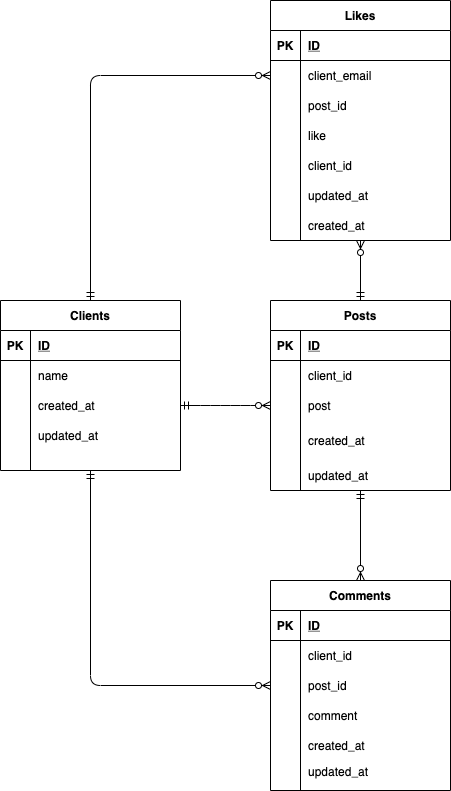

The diagram above was exported from draw.io. Its source (the exported page's mxGraphModel, read from the mxfile embedded in the PNG):
<mxGraphModel dx="757" dy="590" grid="1" gridSize="10" guides="1" tooltips="1" connect="1" arrows="1" fold="1" page="1" pageScale="1" pageWidth="850" pageHeight="1100" math="0" shadow="0">
  <root>
    <mxCell id="0" />
    <mxCell id="1" parent="0" />
    <mxCell id="2" value="Clients" style="shape=table;startSize=30;container=1;collapsible=1;childLayout=tableLayout;fixedRows=1;rowLines=0;fontStyle=1;align=center;resizeLast=1;" parent="1" vertex="1">
      <mxGeometry x="190" y="330" width="180" height="170" as="geometry" />
    </mxCell>
    <mxCell id="3" value="" style="shape=partialRectangle;collapsible=0;dropTarget=0;pointerEvents=0;fillColor=none;top=0;left=0;bottom=1;right=0;points=[[0,0.5],[1,0.5]];portConstraint=eastwest;" parent="2" vertex="1">
      <mxGeometry y="30" width="180" height="30" as="geometry" />
    </mxCell>
    <mxCell id="4" value="PK" style="shape=partialRectangle;connectable=0;fillColor=none;top=0;left=0;bottom=0;right=0;fontStyle=1;overflow=hidden;" parent="3" vertex="1">
      <mxGeometry width="30" height="30" as="geometry" />
    </mxCell>
    <mxCell id="5" value="ID" style="shape=partialRectangle;connectable=0;fillColor=none;top=0;left=0;bottom=0;right=0;align=left;spacingLeft=6;fontStyle=5;overflow=hidden;" parent="3" vertex="1">
      <mxGeometry x="30" width="150" height="30" as="geometry" />
    </mxCell>
    <mxCell id="9" value="" style="shape=partialRectangle;collapsible=0;dropTarget=0;pointerEvents=0;fillColor=none;top=0;left=0;bottom=0;right=0;points=[[0,0.5],[1,0.5]];portConstraint=eastwest;" parent="2" vertex="1">
      <mxGeometry y="60" width="180" height="30" as="geometry" />
    </mxCell>
    <mxCell id="10" value="" style="shape=partialRectangle;connectable=0;fillColor=none;top=0;left=0;bottom=0;right=0;editable=1;overflow=hidden;" parent="9" vertex="1">
      <mxGeometry width="30" height="30" as="geometry" />
    </mxCell>
    <mxCell id="11" value="name" style="shape=partialRectangle;connectable=0;fillColor=none;top=0;left=0;bottom=0;right=0;align=left;spacingLeft=6;overflow=hidden;" parent="9" vertex="1">
      <mxGeometry x="30" width="150" height="30" as="geometry" />
    </mxCell>
    <mxCell id="12" value="" style="shape=partialRectangle;collapsible=0;dropTarget=0;pointerEvents=0;fillColor=none;top=0;left=0;bottom=0;right=0;points=[[0,0.5],[1,0.5]];portConstraint=eastwest;" parent="2" vertex="1">
      <mxGeometry y="90" width="180" height="30" as="geometry" />
    </mxCell>
    <mxCell id="13" value="" style="shape=partialRectangle;connectable=0;fillColor=none;top=0;left=0;bottom=0;right=0;editable=1;overflow=hidden;" parent="12" vertex="1">
      <mxGeometry width="30" height="30" as="geometry" />
    </mxCell>
    <mxCell id="14" value="" style="shape=partialRectangle;connectable=0;fillColor=none;top=0;left=0;bottom=0;right=0;align=left;spacingLeft=6;overflow=hidden;" parent="12" vertex="1">
      <mxGeometry x="30" width="150" height="30" as="geometry" />
    </mxCell>
    <mxCell id="15" value="Posts" style="shape=table;startSize=30;container=1;collapsible=1;childLayout=tableLayout;fixedRows=1;rowLines=0;fontStyle=1;align=center;resizeLast=1;" parent="1" vertex="1">
      <mxGeometry x="460" y="330" width="180" height="190.00000000000023" as="geometry" />
    </mxCell>
    <mxCell id="16" value="" style="shape=partialRectangle;collapsible=0;dropTarget=0;pointerEvents=0;fillColor=none;top=0;left=0;bottom=1;right=0;points=[[0,0.5],[1,0.5]];portConstraint=eastwest;" parent="15" vertex="1">
      <mxGeometry y="30" width="180" height="30" as="geometry" />
    </mxCell>
    <mxCell id="17" value="PK" style="shape=partialRectangle;connectable=0;fillColor=none;top=0;left=0;bottom=0;right=0;fontStyle=1;overflow=hidden;" parent="16" vertex="1">
      <mxGeometry width="30" height="30" as="geometry" />
    </mxCell>
    <mxCell id="18" value="ID" style="shape=partialRectangle;connectable=0;fillColor=none;top=0;left=0;bottom=0;right=0;align=left;spacingLeft=6;fontStyle=5;overflow=hidden;" parent="16" vertex="1">
      <mxGeometry x="30" width="150" height="30" as="geometry" />
    </mxCell>
    <mxCell id="19" value="" style="shape=partialRectangle;collapsible=0;dropTarget=0;pointerEvents=0;fillColor=none;top=0;left=0;bottom=0;right=0;points=[[0,0.5],[1,0.5]];portConstraint=eastwest;" parent="15" vertex="1">
      <mxGeometry y="60" width="180" height="30" as="geometry" />
    </mxCell>
    <mxCell id="20" value="" style="shape=partialRectangle;connectable=0;fillColor=none;top=0;left=0;bottom=0;right=0;editable=1;overflow=hidden;" parent="19" vertex="1">
      <mxGeometry width="30" height="30" as="geometry" />
    </mxCell>
    <mxCell id="21" value="client_id" style="shape=partialRectangle;connectable=0;fillColor=none;top=0;left=0;bottom=0;right=0;align=left;spacingLeft=6;overflow=hidden;" parent="19" vertex="1">
      <mxGeometry x="30" width="150" height="30" as="geometry" />
    </mxCell>
    <mxCell id="22" value="" style="shape=partialRectangle;collapsible=0;dropTarget=0;pointerEvents=0;fillColor=none;top=0;left=0;bottom=0;right=0;points=[[0,0.5],[1,0.5]];portConstraint=eastwest;" parent="15" vertex="1">
      <mxGeometry y="90" width="180" height="30" as="geometry" />
    </mxCell>
    <mxCell id="23" value="" style="shape=partialRectangle;connectable=0;fillColor=none;top=0;left=0;bottom=0;right=0;editable=1;overflow=hidden;" parent="22" vertex="1">
      <mxGeometry width="30" height="30" as="geometry" />
    </mxCell>
    <mxCell id="24" value="post" style="shape=partialRectangle;connectable=0;fillColor=none;top=0;left=0;bottom=0;right=0;align=left;spacingLeft=6;overflow=hidden;" parent="22" vertex="1">
      <mxGeometry x="30" width="150" height="30" as="geometry" />
    </mxCell>
    <mxCell id="25" value="" style="shape=partialRectangle;collapsible=0;dropTarget=0;pointerEvents=0;fillColor=none;top=0;left=0;bottom=0;right=0;points=[[0,0.5],[1,0.5]];portConstraint=eastwest;" parent="15" vertex="1">
      <mxGeometry y="120" width="180" height="40" as="geometry" />
    </mxCell>
    <mxCell id="26" value="" style="shape=partialRectangle;connectable=0;fillColor=none;top=0;left=0;bottom=0;right=0;editable=1;overflow=hidden;" parent="25" vertex="1">
      <mxGeometry width="30" height="40" as="geometry" />
    </mxCell>
    <mxCell id="27" value="created_at" style="shape=partialRectangle;connectable=0;fillColor=none;top=0;left=0;bottom=0;right=0;align=left;spacingLeft=6;overflow=hidden;" parent="25" vertex="1">
      <mxGeometry x="30" width="150" height="40" as="geometry" />
    </mxCell>
    <mxCell id="55" value="" style="shape=partialRectangle;collapsible=0;dropTarget=0;pointerEvents=0;fillColor=none;top=0;left=0;bottom=0;right=0;points=[[0,0.5],[1,0.5]];portConstraint=eastwest;" parent="15" vertex="1">
      <mxGeometry y="160" width="180" height="30" as="geometry" />
    </mxCell>
    <mxCell id="56" value="" style="shape=partialRectangle;connectable=0;fillColor=none;top=0;left=0;bottom=0;right=0;editable=1;overflow=hidden;" parent="55" vertex="1">
      <mxGeometry width="30" height="30" as="geometry" />
    </mxCell>
    <mxCell id="57" value="updated_at" style="shape=partialRectangle;connectable=0;fillColor=none;top=0;left=0;bottom=0;right=0;align=left;spacingLeft=6;overflow=hidden;" parent="55" vertex="1">
      <mxGeometry x="30" width="150" height="30" as="geometry" />
    </mxCell>
    <mxCell id="28" value="Comments" style="shape=table;startSize=30;container=1;collapsible=1;childLayout=tableLayout;fixedRows=1;rowLines=0;fontStyle=1;align=center;resizeLast=1;" parent="1" vertex="1">
      <mxGeometry x="460" y="610" width="180" height="210" as="geometry" />
    </mxCell>
    <mxCell id="29" value="" style="shape=partialRectangle;collapsible=0;dropTarget=0;pointerEvents=0;fillColor=none;top=0;left=0;bottom=1;right=0;points=[[0,0.5],[1,0.5]];portConstraint=eastwest;" parent="28" vertex="1">
      <mxGeometry y="30" width="180" height="30" as="geometry" />
    </mxCell>
    <mxCell id="30" value="PK" style="shape=partialRectangle;connectable=0;fillColor=none;top=0;left=0;bottom=0;right=0;fontStyle=1;overflow=hidden;" parent="29" vertex="1">
      <mxGeometry width="30" height="30" as="geometry" />
    </mxCell>
    <mxCell id="31" value="ID" style="shape=partialRectangle;connectable=0;fillColor=none;top=0;left=0;bottom=0;right=0;align=left;spacingLeft=6;fontStyle=5;overflow=hidden;" parent="29" vertex="1">
      <mxGeometry x="30" width="150" height="30" as="geometry" />
    </mxCell>
    <mxCell id="32" value="" style="shape=partialRectangle;collapsible=0;dropTarget=0;pointerEvents=0;fillColor=none;top=0;left=0;bottom=0;right=0;points=[[0,0.5],[1,0.5]];portConstraint=eastwest;" parent="28" vertex="1">
      <mxGeometry y="60" width="180" height="30" as="geometry" />
    </mxCell>
    <mxCell id="33" value="" style="shape=partialRectangle;connectable=0;fillColor=none;top=0;left=0;bottom=0;right=0;editable=1;overflow=hidden;" parent="32" vertex="1">
      <mxGeometry width="30" height="30" as="geometry" />
    </mxCell>
    <mxCell id="34" value="client_id" style="shape=partialRectangle;connectable=0;fillColor=none;top=0;left=0;bottom=0;right=0;align=left;spacingLeft=6;overflow=hidden;" parent="32" vertex="1">
      <mxGeometry x="30" width="150" height="30" as="geometry" />
    </mxCell>
    <mxCell id="35" value="" style="shape=partialRectangle;collapsible=0;dropTarget=0;pointerEvents=0;fillColor=none;top=0;left=0;bottom=0;right=0;points=[[0,0.5],[1,0.5]];portConstraint=eastwest;" parent="28" vertex="1">
      <mxGeometry y="90" width="180" height="30" as="geometry" />
    </mxCell>
    <mxCell id="36" value="" style="shape=partialRectangle;connectable=0;fillColor=none;top=0;left=0;bottom=0;right=0;editable=1;overflow=hidden;" parent="35" vertex="1">
      <mxGeometry width="30" height="30" as="geometry" />
    </mxCell>
    <mxCell id="37" value="post_id" style="shape=partialRectangle;connectable=0;fillColor=none;top=0;left=0;bottom=0;right=0;align=left;spacingLeft=6;overflow=hidden;" parent="35" vertex="1">
      <mxGeometry x="30" width="150" height="30" as="geometry" />
    </mxCell>
    <mxCell id="38" value="" style="shape=partialRectangle;collapsible=0;dropTarget=0;pointerEvents=0;fillColor=none;top=0;left=0;bottom=0;right=0;points=[[0,0.5],[1,0.5]];portConstraint=eastwest;" parent="28" vertex="1">
      <mxGeometry y="120" width="180" height="30" as="geometry" />
    </mxCell>
    <mxCell id="39" value="" style="shape=partialRectangle;connectable=0;fillColor=none;top=0;left=0;bottom=0;right=0;editable=1;overflow=hidden;" parent="38" vertex="1">
      <mxGeometry width="30" height="30" as="geometry" />
    </mxCell>
    <mxCell id="40" value="comment" style="shape=partialRectangle;connectable=0;fillColor=none;top=0;left=0;bottom=0;right=0;align=left;spacingLeft=6;overflow=hidden;" parent="38" vertex="1">
      <mxGeometry x="30" width="150" height="30" as="geometry" />
    </mxCell>
    <mxCell id="41" value="" style="edgeStyle=entityRelationEdgeStyle;fontSize=12;html=1;endArrow=ERzeroToMany;startArrow=ERmandOne;exitX=1;exitY=0.5;exitDx=0;exitDy=0;entryX=0;entryY=0.5;entryDx=0;entryDy=0;" parent="1" source="92" target="22" edge="1">
      <mxGeometry width="100" height="100" relative="1" as="geometry">
        <mxPoint x="380" y="470" as="sourcePoint" />
        <mxPoint x="480" y="370" as="targetPoint" />
      </mxGeometry>
    </mxCell>
    <mxCell id="58" value="" style="fontSize=12;html=1;endArrow=ERzeroToMany;startArrow=ERmandOne;entryX=0.5;entryY=0;entryDx=0;entryDy=0;exitX=0.5;exitY=1;exitDx=0;exitDy=0;" parent="1" source="15" target="28" edge="1">
      <mxGeometry width="100" height="100" relative="1" as="geometry">
        <mxPoint x="540" y="520" as="sourcePoint" />
        <mxPoint x="610" y="550" as="targetPoint" />
      </mxGeometry>
    </mxCell>
    <mxCell id="60" value="" style="edgeStyle=orthogonalEdgeStyle;fontSize=12;html=1;endArrow=ERzeroToMany;startArrow=ERmandOne;exitX=0.5;exitY=1;exitDx=0;exitDy=0;entryX=0;entryY=0.5;entryDx=0;entryDy=0;" parent="1" source="2" target="35" edge="1">
      <mxGeometry width="100" height="100" relative="1" as="geometry">
        <mxPoint x="510" y="650" as="sourcePoint" />
        <mxPoint x="610" y="550" as="targetPoint" />
      </mxGeometry>
    </mxCell>
    <mxCell id="62" value="Likes" style="shape=table;startSize=30;container=1;collapsible=1;childLayout=tableLayout;fixedRows=1;rowLines=0;fontStyle=1;align=center;resizeLast=1;" parent="1" vertex="1">
      <mxGeometry x="460" y="30" width="180" height="240" as="geometry" />
    </mxCell>
    <mxCell id="63" value="" style="shape=partialRectangle;collapsible=0;dropTarget=0;pointerEvents=0;fillColor=none;top=0;left=0;bottom=1;right=0;points=[[0,0.5],[1,0.5]];portConstraint=eastwest;" parent="62" vertex="1">
      <mxGeometry y="30" width="180" height="30" as="geometry" />
    </mxCell>
    <mxCell id="64" value="PK" style="shape=partialRectangle;connectable=0;fillColor=none;top=0;left=0;bottom=0;right=0;fontStyle=1;overflow=hidden;" parent="63" vertex="1">
      <mxGeometry width="30" height="30" as="geometry" />
    </mxCell>
    <mxCell id="65" value="ID" style="shape=partialRectangle;connectable=0;fillColor=none;top=0;left=0;bottom=0;right=0;align=left;spacingLeft=6;fontStyle=5;overflow=hidden;" parent="63" vertex="1">
      <mxGeometry x="30" width="150" height="30" as="geometry" />
    </mxCell>
    <mxCell id="69" value="" style="shape=partialRectangle;collapsible=0;dropTarget=0;pointerEvents=0;fillColor=none;top=0;left=0;bottom=0;right=0;points=[[0,0.5],[1,0.5]];portConstraint=eastwest;" parent="62" vertex="1">
      <mxGeometry y="60" width="180" height="30" as="geometry" />
    </mxCell>
    <mxCell id="70" value="" style="shape=partialRectangle;connectable=0;fillColor=none;top=0;left=0;bottom=0;right=0;editable=1;overflow=hidden;" parent="69" vertex="1">
      <mxGeometry width="30" height="30" as="geometry" />
    </mxCell>
    <mxCell id="71" value="client_email" style="shape=partialRectangle;connectable=0;fillColor=none;top=0;left=0;bottom=0;right=0;align=left;spacingLeft=6;overflow=hidden;" parent="69" vertex="1">
      <mxGeometry x="30" width="150" height="30" as="geometry" />
    </mxCell>
    <mxCell id="72" value="" style="shape=partialRectangle;collapsible=0;dropTarget=0;pointerEvents=0;fillColor=none;top=0;left=0;bottom=0;right=0;points=[[0,0.5],[1,0.5]];portConstraint=eastwest;" parent="62" vertex="1">
      <mxGeometry y="90" width="180" height="30" as="geometry" />
    </mxCell>
    <mxCell id="73" value="" style="shape=partialRectangle;connectable=0;fillColor=none;top=0;left=0;bottom=0;right=0;editable=1;overflow=hidden;" parent="72" vertex="1">
      <mxGeometry width="30" height="30" as="geometry" />
    </mxCell>
    <mxCell id="74" value="post_id" style="shape=partialRectangle;connectable=0;fillColor=none;top=0;left=0;bottom=0;right=0;align=left;spacingLeft=6;overflow=hidden;" parent="72" vertex="1">
      <mxGeometry x="30" width="150" height="30" as="geometry" />
    </mxCell>
    <mxCell id="75" value="" style="shape=partialRectangle;collapsible=0;dropTarget=0;pointerEvents=0;fillColor=none;top=0;left=0;bottom=0;right=0;points=[[0,0.5],[1,0.5]];portConstraint=eastwest;" parent="62" vertex="1">
      <mxGeometry y="120" width="180" height="30" as="geometry" />
    </mxCell>
    <mxCell id="76" value="" style="shape=partialRectangle;connectable=0;fillColor=none;top=0;left=0;bottom=0;right=0;editable=1;overflow=hidden;" parent="75" vertex="1">
      <mxGeometry width="30" height="30" as="geometry" />
    </mxCell>
    <mxCell id="77" value="like" style="shape=partialRectangle;connectable=0;fillColor=none;top=0;left=0;bottom=0;right=0;align=left;spacingLeft=6;overflow=hidden;" parent="75" vertex="1">
      <mxGeometry x="30" width="150" height="30" as="geometry" />
    </mxCell>
    <mxCell id="80" value="" style="edgeStyle=orthogonalEdgeStyle;fontSize=12;html=1;endArrow=ERzeroToMany;startArrow=ERmandOne;exitX=0.5;exitY=0;exitDx=0;exitDy=0;entryX=0;entryY=0.5;entryDx=0;entryDy=0;endFill=1;startFill=0;" parent="1" source="2" target="69" edge="1">
      <mxGeometry width="100" height="100" relative="1" as="geometry">
        <mxPoint x="250" y="165" as="sourcePoint" />
        <mxPoint x="340" y="165" as="targetPoint" />
      </mxGeometry>
    </mxCell>
    <mxCell id="81" value="" style="fontSize=12;html=1;endArrow=ERzeroToMany;startArrow=ERmandOne;exitX=0.5;exitY=0;exitDx=0;exitDy=0;startFill=0;" parent="1" source="15" edge="1">
      <mxGeometry width="100" height="100" relative="1" as="geometry">
        <mxPoint x="540" y="300" as="sourcePoint" />
        <mxPoint x="550" y="270" as="targetPoint" />
      </mxGeometry>
    </mxCell>
    <mxCell id="83" value="" style="shape=partialRectangle;collapsible=0;dropTarget=0;pointerEvents=0;fillColor=none;top=0;left=0;bottom=0;right=0;points=[[0,0.5],[1,0.5]];portConstraint=eastwest;" parent="1" vertex="1">
      <mxGeometry x="460" y="760" width="180" height="30" as="geometry" />
    </mxCell>
    <mxCell id="84" value="" style="shape=partialRectangle;connectable=0;fillColor=none;top=0;left=0;bottom=0;right=0;editable=1;overflow=hidden;" parent="83" vertex="1">
      <mxGeometry width="30" height="30" as="geometry" />
    </mxCell>
    <mxCell id="85" value="created_at" style="shape=partialRectangle;connectable=0;fillColor=none;top=0;left=0;bottom=0;right=0;align=left;spacingLeft=6;overflow=hidden;" parent="83" vertex="1">
      <mxGeometry x="30" width="150" height="30" as="geometry" />
    </mxCell>
    <mxCell id="86" value="" style="shape=partialRectangle;collapsible=0;dropTarget=0;pointerEvents=0;fillColor=none;top=0;left=0;bottom=0;right=0;points=[[0,0.5],[1,0.5]];portConstraint=eastwest;" parent="1" vertex="1">
      <mxGeometry x="460" y="781" width="180" height="39" as="geometry" />
    </mxCell>
    <mxCell id="87" value="" style="shape=partialRectangle;connectable=0;fillColor=none;top=0;left=0;bottom=0;right=0;editable=1;overflow=hidden;" parent="86" vertex="1">
      <mxGeometry width="30" height="39" as="geometry" />
    </mxCell>
    <mxCell id="88" value="updated_at" style="shape=partialRectangle;connectable=0;fillColor=none;top=0;left=0;bottom=0;right=0;align=left;spacingLeft=6;overflow=hidden;" parent="86" vertex="1">
      <mxGeometry x="30" width="150" height="39" as="geometry" />
    </mxCell>
    <mxCell id="89" value="" style="shape=partialRectangle;collapsible=0;dropTarget=0;pointerEvents=0;fillColor=none;top=0;left=0;bottom=0;right=0;points=[[0,0.5],[1,0.5]];portConstraint=eastwest;" parent="1" vertex="1">
      <mxGeometry x="460" y="210" width="180" height="30" as="geometry" />
    </mxCell>
    <mxCell id="90" value="" style="shape=partialRectangle;connectable=0;fillColor=none;top=0;left=0;bottom=0;right=0;editable=1;overflow=hidden;" parent="89" vertex="1">
      <mxGeometry width="30" height="30" as="geometry" />
    </mxCell>
    <mxCell id="91" value="updated_at" style="shape=partialRectangle;connectable=0;fillColor=none;top=0;left=0;bottom=0;right=0;align=left;spacingLeft=6;overflow=hidden;" parent="89" vertex="1">
      <mxGeometry x="30" width="150" height="30" as="geometry" />
    </mxCell>
    <mxCell id="92" value="" style="shape=partialRectangle;collapsible=0;dropTarget=0;pointerEvents=0;fillColor=none;top=0;left=0;bottom=0;right=0;points=[[0,0.5],[1,0.5]];portConstraint=eastwest;" parent="1" vertex="1">
      <mxGeometry x="190" y="420" width="180" height="30" as="geometry" />
    </mxCell>
    <mxCell id="93" value="" style="shape=partialRectangle;connectable=0;fillColor=none;top=0;left=0;bottom=0;right=0;editable=1;overflow=hidden;" parent="92" vertex="1">
      <mxGeometry width="30" height="30" as="geometry" />
    </mxCell>
    <mxCell id="94" value="created_at" style="shape=partialRectangle;connectable=0;fillColor=none;top=0;left=0;bottom=0;right=0;align=left;spacingLeft=6;overflow=hidden;" parent="92" vertex="1">
      <mxGeometry x="30" width="150" height="30" as="geometry" />
    </mxCell>
    <mxCell id="95" value="" style="shape=partialRectangle;collapsible=0;dropTarget=0;pointerEvents=0;fillColor=none;top=0;left=0;bottom=0;right=0;points=[[0,0.5],[1,0.5]];portConstraint=eastwest;" parent="1" vertex="1">
      <mxGeometry x="190" y="450" width="180" height="30" as="geometry" />
    </mxCell>
    <mxCell id="96" value="" style="shape=partialRectangle;connectable=0;fillColor=none;top=0;left=0;bottom=0;right=0;editable=1;overflow=hidden;" parent="95" vertex="1">
      <mxGeometry width="30" height="30" as="geometry" />
    </mxCell>
    <mxCell id="97" value="updated_at" style="shape=partialRectangle;connectable=0;fillColor=none;top=0;left=0;bottom=0;right=0;align=left;spacingLeft=6;overflow=hidden;" parent="95" vertex="1">
      <mxGeometry x="30" width="150" height="30" as="geometry" />
    </mxCell>
    <mxCell id="99" value="" style="shape=partialRectangle;collapsible=0;dropTarget=0;pointerEvents=0;fillColor=none;top=0;left=0;bottom=0;right=0;points=[[0,0.5],[1,0.5]];portConstraint=eastwest;" parent="1" vertex="1">
      <mxGeometry x="460" y="240" width="180" height="30" as="geometry" />
    </mxCell>
    <mxCell id="100" value="" style="shape=partialRectangle;connectable=0;fillColor=none;top=0;left=0;bottom=0;right=0;editable=1;overflow=hidden;" parent="99" vertex="1">
      <mxGeometry width="30" height="30" as="geometry" />
    </mxCell>
    <mxCell id="101" value="created_at" style="shape=partialRectangle;connectable=0;fillColor=none;top=0;left=0;bottom=0;right=0;align=left;spacingLeft=6;overflow=hidden;" parent="99" vertex="1">
      <mxGeometry x="30" width="150" height="30" as="geometry" />
    </mxCell>
    <mxCell id="102" value="" style="shape=partialRectangle;collapsible=0;dropTarget=0;pointerEvents=0;fillColor=none;top=0;left=0;bottom=0;right=0;points=[[0,0.5],[1,0.5]];portConstraint=eastwest;" vertex="1" parent="1">
      <mxGeometry x="460" y="180" width="180" height="30" as="geometry" />
    </mxCell>
    <mxCell id="103" value="" style="shape=partialRectangle;connectable=0;fillColor=none;top=0;left=0;bottom=0;right=0;editable=1;overflow=hidden;" vertex="1" parent="102">
      <mxGeometry width="30" height="30" as="geometry" />
    </mxCell>
    <mxCell id="104" value="client_id" style="shape=partialRectangle;connectable=0;fillColor=none;top=0;left=0;bottom=0;right=0;align=left;spacingLeft=6;overflow=hidden;" vertex="1" parent="102">
      <mxGeometry x="30" width="150" height="30" as="geometry" />
    </mxCell>
  </root>
</mxGraphModel>